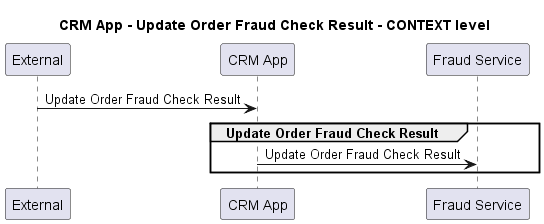

The diagram above was rendered by PlantUML. Its source (embedded in the PNG):
@startuml
!pragma layout smetana

title CRM App - Update Order Fraud Check Result - CONTEXT level

participant "External" as C4InterFlow.SoftwareSystems.ExternalSystem
participant "CRM App" as ECommercePlatform.SoftwareSystems.CRMApp
participant "Fraud Service" as ECommercePlatform.SoftwareSystems.FraudService

C4InterFlow.SoftwareSystems.ExternalSystem -> ECommercePlatform.SoftwareSystems.CRMApp : Update Order Fraud Check Result
group Update Order Fraud Check Result
ECommercePlatform.SoftwareSystems.CRMApp -> ECommercePlatform.SoftwareSystems.FraudService : Update Order Fraud Check Result
end


@enduml